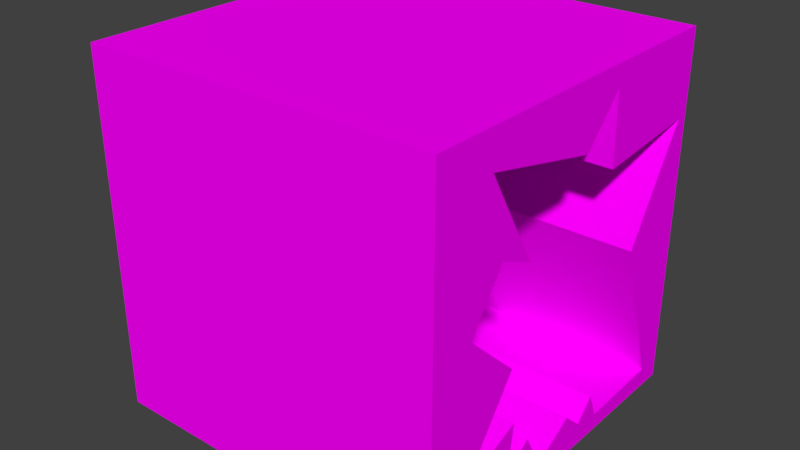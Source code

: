 # Source: holeinwall.blend  (saved by Blender 2.79.0; exported with 4.5.12 LTS)
import bpy
from mathutils import Matrix  # noqa: F401  (used for matrix-valued properties, if any)

bpy.ops.wm.read_factory_settings(use_empty=True)
scene = bpy.context.scene
scene.name = 'Scene'

# ---- collections
col_collection_1 = bpy.data.collections.new('Collection 1'); scene.collection.children.link(col_collection_1)

# ---- images (referenced by path relative to the original .blend; pixels are not part of the script)
import os
ASSET_DIR = os.environ.get("B2B_ASSET_DIR", "")  # directory of the original .blend (textures are referenced by path, not embedded)
HERE = os.path.dirname(os.path.abspath(__file__))  # packed textures are extracted next to this script under _unpacked/

def load_image(name, relpath, width, height, colorspace="sRGB"):
    """Load a texture the original file referenced (path relative to the .blend, or extracted next to this script)."""
    p = next((c for c in (os.path.join(HERE, relpath), os.path.join(ASSET_DIR, relpath)) if relpath and os.path.exists(c)), "")
    if p:
        img = bpy.data.images.load(p, check_existing=True)
        img.name = name
    else:  # same state as the original file: an image datablock whose file is absent (Cycles renders it pink)
        img = bpy.data.images.new(name, width, height)
        img.source = "FILE"
        img.filepath = "//" + (relpath or name)
    img.colorspace_settings.name = colorspace
    return img
img_plywood_png = load_image('Plywood.png', 'Hole.png', 1024, 1024, 'sRGB')

# ---- materials (node trees are filled in below, after node groups)
mat_material_001 = bpy.data.materials.new('Material.001')
mat_material_001.alpha_threshold = 0.0
mat_material_001.roughness = 0.5

# ---- material node trees
mat_material_001.use_nodes = True; mat_material_001.node_tree.nodes.clear()
_N = mat_material_001.node_tree.nodes; _L = mat_material_001.node_tree.links
n0 = _N.new('ShaderNodeOutputMaterial'); n0.name = 'Material Output'; n0.location = (300, 300)
n1 = _N.new('ShaderNodeBsdfDiffuse'); n1.name = 'Diffuse BSDF'; n1.location = (10, 300)
n2 = _N.new('ShaderNodeTexImage'); n2.name = 'Image Texture'; n2.location = (-254, 309)
n2.width = 140
n2.image = img_plywood_png
_L.new(n1.outputs[0], n0.inputs[0])
_L.new(n2.outputs[0], n1.inputs[0])
n0.is_active_output = True

# ---- world
world_world = bpy.data.worlds.new('World'); scene.world = world_world
world_world.color = (0.05088, 0.05088, 0.05088)
world_world.use_sun_shadow = False
world_world.sun_shadow_jitter_overblur = 0.0
world_world.cycles.sampling_method = 'MANUAL'

# ---- meshes
me_cube_001 = bpy.data.meshes.new('Cube.001')
me_cube_001.from_pydata([(-1.0, -1.0, -1.0), (-1.0, -1.0, 1.0), (-1.0, 1.0, -1.0), (-1.0, 1.0, 1.0), (1.0, -1.0, -1.0), (1.0, -1.0, 1.0), (1.0, 1.0, -1.0), (1.0, 1.0, 1.0), (1.0, -0.4299, -0.8002), (1.0, -0.394, -0.5255), (1.0, -0.763, -0.6644), (1.0, -0.434, -0.2084), (1.0, -0.7487, 0.08732), (1.0, -0.5452, 0.3765), (1.0, -0.3397, 0.2848), (1.0, -0.6401, 0.8032), (1.0, 0.0702, 0.642), (1.0, 0.2996, 0.8839), (1.0, 0.3105, 0.488), (1.0, 0.9354, 0.5435), (1.0, 0.578, -0.0473), (1.0, 0.8518, -0.8923), (1.0, 0.362, -0.9088), (1.0, 0.3023, -0.7634), (1.0, 0.1982, -0.8756), (1.0, 0.0834, -0.769), (1.0, -0.1544, -0.9061), (1.0, -0.2716, -0.6873), (-0.9218, -0.4299, -0.8002), (-0.9218, -0.394, -0.5255), (-0.9218, -0.763, -0.6644), (-0.9218, -0.434, -0.2084), (-0.9218, -0.7487, 0.08732), (-0.9218, -0.5452, 0.3765), (-0.9218, -0.3397, 0.2848), (-0.9218, -0.6401, 0.8032), (-0.9218, 0.0702, 0.642), (-0.9218, 0.2996, 0.8839), (-0.9218, 0.3105, 0.488), (-0.9218, 0.9354, 0.5435), (-0.9218, 0.578, -0.0473), (-0.9218, 0.8518, -0.8923), (-0.9218, 0.362, -0.9088), (-0.9218, 0.3023, -0.7634), (-0.9218, 0.1982, -0.8756), (-0.9218, 0.0834, -0.769), (-0.9218, -0.1544, -0.9061), (-0.9218, -0.2716, -0.6873)], [], [(0, 1, 3, 2), (2, 3, 7, 6), (6, 7, 19, 20, 21, 22, 23, 24, 25, 26, 27, 8, 9, 10, 4), (4, 5, 1, 0), (2, 6, 4, 0), (7, 3, 1, 5), (38, 37, 36, 35, 34, 33, 32, 31, 30, 29, 28, 47, 46, 45, 44, 43, 42, 41, 40, 39), (4, 10, 11, 12, 13, 14, 15, 16, 17, 18, 19, 7, 5), (14, 13, 33, 34), (22, 21, 41, 42), (15, 14, 34, 35), (23, 22, 42, 43), (16, 15, 35, 36), (9, 8, 28, 29), (24, 23, 43, 44), (17, 16, 36, 37), (10, 9, 29, 30), (25, 24, 44, 45), (18, 17, 37, 38), (11, 10, 30, 31), (26, 25, 45, 46), (19, 18, 38, 39), (12, 11, 31, 32), (27, 26, 46, 47), (20, 19, 39, 40), (13, 12, 32, 33), (8, 27, 47, 28), (21, 20, 40, 41)])
_uv = me_cube_001.uv_layers.new(name='UVMap')
_uv.uv.foreach_set('vector', [0.511, 0.246, 0.2766, 0.246, 0.2766, 0.01393, 0.511, 0.01393, 0.5391, 0.01393, 0.7438, 0.01393, 0.7438, 0.246, 0.5391, 0.246, 0.511, 0.2739, 0.511, 0.506, 0.5034, 0.453, 0.4615, 0.3844, 0.4936, 0.2864, 0.4362, 0.2845, 0.4292, 0.3013, 0.417, 0.2883, 0.4036, 0.3007, 0.3757, 0.2848, 0.362, 0.3102, 0.3434, 0.2971, 0.3476, 0.3289, 0.3044, 0.3128, 0.2766, 0.2739, 0.01406, 0.34, 0.01406, 0.1959, 0.2485, 0.1959, 0.2485, 0.34, 0.01406, 0.5999, 0.01406, 0.3678, 0.2462, 0.3678, 0.2462, 0.5999, 0.01406, 0.01393, 0.2485, 0.01393, 0.2485, 0.1959, 0.01406, 0.1959, 0.6603, 0.4385, 0.6564, 0.4843, 0.6312, 0.4547, 0.547, 0.4686, 0.5857, 0.4106, 0.561, 0.4198, 0.5391, 0.385, 0.578, 0.3528, 0.5426, 0.2978, 0.5848, 0.3164, 0.5825, 0.2843, 0.6003, 0.2984, 0.6155, 0.2739, 0.6423, 0.2914, 0.6565, 0.2798, 0.6679, 0.2935, 0.6759, 0.2771, 0.7331, 0.2823, 0.6953, 0.3783, 0.7331, 0.4492, 0.2766, 0.2739, 0.3044, 0.3128, 0.3429, 0.3657, 0.3061, 0.4001, 0.3299, 0.4336, 0.354, 0.423, 0.3188, 0.4831, 0.402, 0.4644, 0.4289, 0.4925, 0.4302, 0.4466, 0.5034, 0.453, 0.511, 0.506, 0.2766, 0.506, 0.1319, 0.8508, 0.1066, 0.8508, 0.1066, 0.6278, 0.1319, 0.6278, 0.8252, 0.7352, 0.779, 0.7352, 0.779, 0.5122, 0.8252, 0.5122, 0.3764, 0.5338, 0.4466, 0.5338, 0.4466, 0.7569, 0.3764, 0.7569, 0.9648, 0.5122, 0.9831, 0.5122, 0.9831, 0.7352, 0.9648, 0.7352, 0.6242, 0.7352, 0.5391, 0.7352, 0.5391, 0.5122, 0.6242, 0.5122, 0.9106, 0.5122, 0.9366, 0.5122, 0.9366, 0.7352, 0.9106, 0.7352, 0.5569, 0.9861, 0.5391, 0.9861, 0.5391, 0.7631, 0.5569, 0.7631, 0.6469, 0.7352, 0.6242, 0.7352, 0.6242, 0.5122, 0.6469, 0.5122, 0.2041, 0.8508, 0.1601, 0.8508, 0.1601, 0.6278, 0.2041, 0.6278, 0.585, 0.7631, 0.6025, 0.7631, 0.6025, 0.9861, 0.585, 0.9861, 0.9072, 0.01393, 0.935, 0.01393, 0.935, 0.2369, 0.9072, 0.2369, 0.8791, 0.2369, 0.8483, 0.2369, 0.8483, 0.01393, 0.8791, 0.01393, 0.5066, 0.7569, 0.4747, 0.7569, 0.4747, 0.5338, 0.5066, 0.5338, 0.3483, 0.7569, 0.2766, 0.7569, 0.2766, 0.5338, 0.3483, 0.5338, 0.7719, 0.01393, 0.8201, 0.01393, 0.8201, 0.2369, 0.7719, 0.2369, 0.8534, 0.5122, 0.8825, 0.5122, 0.8825, 0.7352, 0.8534, 0.7352, 0.7509, 0.7352, 0.6751, 0.7352, 0.6751, 0.5122, 0.7509, 0.5122, 0.1066, 0.8508, 0.08763, 0.8508, 0.08763, 0.6278, 0.1066, 0.6278, 0.9859, 0.2369, 0.9632, 0.2369, 0.9632, 0.01393, 0.9859, 0.01393, 0.01406, 0.6278, 0.0595, 0.6278, 0.0595, 0.8508, 0.01406, 0.8508])
me_cube_001.materials.append(mat_material_001)
me_cube_001.use_remesh_preserve_volume = False
me_cube_001.use_remesh_preserve_attributes = False
me_cube_001.use_mirror_vertex_groups = False
me_cube_001.update()

# ---- objects
ob_cube = bpy.data.objects.new('Cube', me_cube_001)

# ---- transforms, parenting, visibility, modifiers, constraints
ob_cube.location = (0.0, 0.0, 1.0)
ob_cube.lineart.crease_threshold = 0.0

# ---- collection membership
col_collection_1.objects.link(ob_cube)

# ---- scene / render settings (as saved in the file)
scene.frame_start = 1; scene.frame_end = 250; scene.frame_set(1)
scene.render.engine = 'CYCLES'
scene.render.resolution_percentage = 50
scene.render.dither_intensity = 0.0
scene.cycles.use_denoising = False
scene.cycles.samples = 128
scene.cycles.sampling_pattern = 'TABULATED_SOBOL'
scene.cycles.use_adaptive_sampling = False
scene.cycles.use_light_tree = False
scene.cycles.blur_glossy = 0.0
scene.cycles.sample_clamp_indirect = 0.0
scene.view_settings.view_transform = 'Standard'
bpy.context.view_layer.update()

# ---- added for rendering (the .blend has no active camera and no usable light): camera, sun
cam_auto = bpy.data.cameras.new('AutoCamera')
cam_auto.lens = 50.0
cam_auto.sensor_width = 36.0
cam_auto.clip_end = 1000.0
ob_auto_camera = bpy.data.objects.new('AutoCamera', cam_auto)
scene.collection.objects.link(ob_auto_camera)
ob_auto_camera.location = (3.20507, -3.84609, 3.56406)
ob_auto_camera.rotation_euler = (1.09748, -7.21219e-08, 0.694738)
scene.camera = ob_auto_camera
light_auto_sun = bpy.data.lights.new('AutoSun', 'SUN')
light_auto_sun.energy = 3.0
light_auto_sun.angle = 0.0523599
ob_auto_sun = bpy.data.objects.new('AutoSun', light_auto_sun)
scene.collection.objects.link(ob_auto_sun)
ob_auto_sun.rotation_euler = (0.872665, 0.174533, 0.523599)
bpy.context.view_layer.update()
